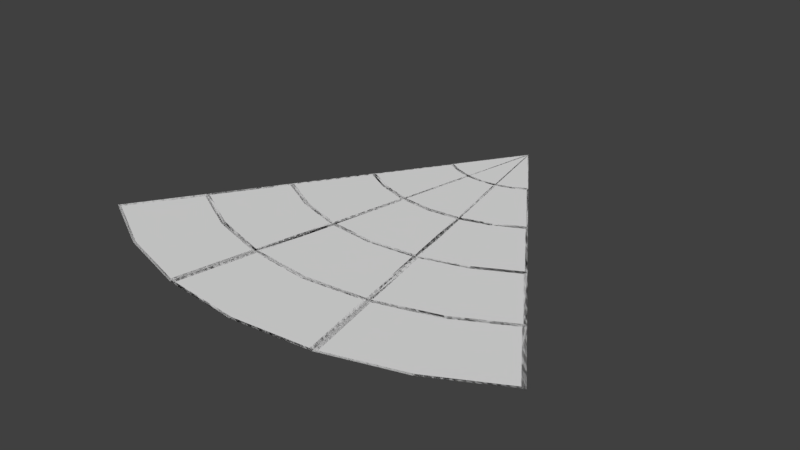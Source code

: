 # Source: PizzaWarn.blend  (saved by Blender 2.79.0; exported with 4.5.12 LTS)
import bpy
from mathutils import Matrix  # noqa: F401  (used for matrix-valued properties, if any)

bpy.ops.wm.read_factory_settings(use_empty=True)
scene = bpy.context.scene
scene.name = 'Scene'

# ---- collections
col_collection_1 = bpy.data.collections.new('Collection 1'); scene.collection.children.link(col_collection_1)

# ---- world
world_world = bpy.data.worlds.new('World'); scene.world = world_world
world_world.color = (0.05088, 0.05088, 0.05088)
world_world.use_sun_shadow = False
world_world.sun_shadow_jitter_overblur = 0.0
world_world.cycles.sampling_method = 'MANUAL'

# ---- meshes
me_circle_001 = bpy.data.meshes.new('Circle.001')
me_circle_001.from_pydata([(8.742e-08, 8.742e-08, 1.0), (0.1951, 2.614e-08, 0.9808), (0.3827, 2.116e-08, 0.9239), (0.5556, 1.308e-08, 0.8315), (0.1561, 8.99e-09, 0.7846), (6.994e-08, 1.033e-08, 0.8), (-0.5556, 1.308e-08, 0.8315), (-0.3827, 2.116e-08, 0.9239), (-0.1951, 2.614e-08, 0.9808), (0.0, 0.0, 0.0), (0.3061, 5.01e-09, 0.7391), (0.4445, 5.815e-08, 0.6652), (-0.4445, 5.815e-08, 0.6652), (-0.3061, 5.01e-09, 0.7391), (-0.1561, 8.99e-09, 0.7846), (-0.1171, 5.145e-08, 0.5885), (-0.2296, 4.846e-08, 0.5543), (-0.3333, 1.381e-08, 0.4989), (0.3333, 1.381e-08, 0.4989), (0.2296, 4.846e-08, 0.5543), (0.1171, 5.145e-08, 0.5885), (5.245e-08, 5.245e-08, 0.6), (-0.07804, 4.495e-09, 0.3923), (-0.1531, 2.505e-09, 0.3696), (-0.2222, 2.908e-08, 0.3326), (0.2222, 2.908e-08, 0.3326), (0.1531, 2.505e-09, 0.3696), (0.07804, 4.495e-09, 0.3923), (3.497e-08, 5.167e-09, 0.4), (1.748e-08, 2.583e-09, 0.2), (0.03902, 2.247e-09, 0.1962), (0.07654, 1.252e-09, 0.1848), (0.1111, 1.454e-08, 0.1663), (-0.1111, 1.454e-08, 0.1663), (-0.07654, 1.252e-09, 0.1848), (-0.03902, 2.247e-09, 0.1962)], [], [(5, 4, 20, 21, 15, 14), (8, 0, 1, 4, 5, 14), (1, 2, 3, 11, 10, 4), (16, 15, 22, 23, 24, 17), (23, 22, 35, 34, 33, 24), (20, 19, 18, 25, 26, 27), (10, 11, 18, 19, 20, 4), (28, 27, 30, 29, 35, 22), (15, 21, 20, 27, 28, 22), (33, 34, 35, 9), (35, 29, 30, 9), (30, 31, 32, 9), (26, 25, 32, 31, 30, 27), (12, 6, 7, 8, 14, 13), (13, 14, 15, 16, 17, 12)])
me_circle_001.use_remesh_preserve_volume = False
me_circle_001.use_remesh_preserve_attributes = False
me_circle_001.use_mirror_vertex_groups = False
me_circle_001.update()
me_circle = bpy.data.meshes.new('Circle')
me_circle.from_pydata([(8.742e-08, 8.742e-08, 1.0), (0.1951, 2.614e-08, 0.9808), (0.3827, 2.116e-08, 0.9239), (0.5556, 1.308e-08, 0.8315), (0.1561, 8.99e-09, 0.7846), (6.994e-08, 1.033e-08, 0.8), (-0.5556, 1.308e-08, 0.8315), (-0.3827, 2.116e-08, 0.9239), (-0.1951, 2.614e-08, 0.9808), (0.0, 0.0, 0.0), (0.3061, 5.01e-09, 0.7391), (0.4445, 5.815e-08, 0.6652), (-0.4445, 5.815e-08, 0.6652), (-0.3061, 5.01e-09, 0.7391), (-0.1561, 8.99e-09, 0.7846), (-0.1171, 5.145e-08, 0.5885), (-0.2296, 4.846e-08, 0.5543), (-0.3333, 1.381e-08, 0.4989), (0.3333, 1.381e-08, 0.4989), (0.2296, 4.846e-08, 0.5543), (0.1171, 5.145e-08, 0.5885), (5.245e-08, 5.245e-08, 0.6), (-0.07804, 4.495e-09, 0.3923), (-0.1531, 2.505e-09, 0.3696), (-0.2222, 2.908e-08, 0.3326), (0.2222, 2.908e-08, 0.3326), (0.1531, 2.505e-09, 0.3696), (0.07804, 4.495e-09, 0.3923), (3.497e-08, 5.167e-09, 0.4), (1.748e-08, 2.583e-09, 0.2), (0.03902, 2.247e-09, 0.1962), (0.07654, 1.252e-09, 0.1848), (0.1111, 1.454e-08, 0.1663), (-0.1111, 1.454e-08, 0.1663), (-0.07654, 1.252e-09, 0.1848), (-0.03902, 2.247e-09, 0.1962), (8.746e-08, 9.844e-09, 0.7944), (0.148, 8.569e-09, 0.7798), (0.111, 5.191e-08, 0.5937), (7.087e-08, 5.286e-08, 0.6047), (-0.111, 5.191e-08, 0.5937), (-0.148, 8.569e-09, 0.7798), (-0.1851, 2.572e-08, 0.976), (1.102e-07, 2.732e-08, 0.9943), (0.1851, 2.572e-08, 0.976), (0.148, 9.457e-09, 0.79), (9.358e-08, 1.073e-08, 0.8046), (-0.148, 9.457e-09, 0.79), (0.2025, 2.542e-08, 0.9726), (0.3805, 2.07e-08, 0.9186), (0.5445, 1.304e-08, 0.8309), (0.4391, 5.885e-08, 0.6732), (0.3079, 5.377e-09, 0.7433), (0.1655, 9.153e-09, 0.7865), (-0.2275, 4.802e-08, 0.5493), (-0.1207, 5.085e-08, 0.5817), (-0.08374, 4.781e-09, 0.3956), (-0.1549, 2.894e-09, 0.374), (-0.2205, 2.963e-08, 0.3389), (-0.3259, 1.362e-08, 0.4967), (-0.151, 2.074e-09, 0.3646), (-0.07985, 3.961e-09, 0.3862), (-0.04284, 2.596e-09, 0.2001), (-0.07843, 1.652e-09, 0.1893), (-0.1112, 1.193e-10, 0.1718), (-0.2166, 2.881e-08, 0.3296), (0.1207, 5.085e-08, 0.5817), (0.2275, 4.802e-08, 0.5493), (0.3259, 1.362e-08, 0.4967), (0.2205, 2.963e-08, 0.3389), (0.1549, 2.894e-09, 0.374), (0.08374, 4.781e-09, 0.3956), (0.304, 4.557e-09, 0.7339), (0.4352, 5.803e-08, 0.6638), (0.3298, 4.424e-08, 0.5061), (0.2314, 4.884e-08, 0.5587), (0.1246, 5.167e-08, 0.591), (0.1616, 8.332e-09, 0.7771), (4.223e-08, 4.7e-09, 0.3947), (0.07402, 4.063e-09, 0.3874), (0.03701, 2.697e-09, 0.2013), (2.564e-08, 3.016e-09, 0.2049), (-0.03701, 2.697e-09, 0.2013), (-0.07402, 4.063e-09, 0.3874), (-0.111, 5.102e-08, 0.5836), (6.494e-08, 5.198e-08, 0.5945), (0.111, 5.102e-08, 0.5836), (0.07402, 4.95e-09, 0.3975), (4.835e-08, 5.588e-09, 0.4048), (-0.07402, 4.95e-09, 0.3975), (-0.1083, 1.441e-08, 0.1648), (-0.07551, 1.037e-09, 0.1823), (-0.03993, 1.981e-09, 0.1931), (-0.002914, 1.494e-10, 0.007036), (-0.03701, 2.031e-09, 0.1937), (2.108e-08, 2.35e-09, 0.1973), (0.03701, 2.031e-09, 0.1937), (4.498e-09, 2.001e-10, 0.007616), (0.03993, 1.981e-09, 0.1931), (0.07551, 1.037e-09, 0.1823), (0.1083, 1.441e-08, 0.1648), (0.002914, 1.494e-10, 0.007036), (0.151, 2.074e-09, 0.3646), (0.2166, 2.881e-08, 0.3296), (0.1112, 1.192e-10, 0.1718), (0.07843, 1.652e-09, 0.1893), (0.04284, 2.596e-09, 0.2001), (0.07985, 3.961e-09, 0.3862), (-0.4391, 5.885e-08, 0.6732), (-0.5445, 1.304e-08, 0.8309), (-0.3805, 2.07e-08, 0.9186), (-0.2025, 2.542e-08, 0.9726), (-0.1655, 9.153e-09, 0.7865), (-0.3079, 5.377e-09, 0.7433), (-0.304, 4.557e-09, 0.7339), (-0.1616, 8.332e-09, 0.7771), (-0.1246, 5.167e-08, 0.591), (-0.2314, 4.884e-08, 0.5587), (-0.3298, 4.424e-08, 0.5061), (-0.4352, 5.803e-08, 0.6638)], [], [(4, 37, 36, 5), (20, 38, 37, 4), (21, 39, 38, 20), (15, 40, 39, 21), (14, 41, 40, 15), (5, 36, 41, 14), (0, 43, 42, 8), (1, 44, 43, 0), (4, 45, 44, 1), (5, 46, 45, 4), (14, 47, 46, 5), (8, 42, 47, 14), (2, 49, 48, 1), (3, 50, 49, 2), (11, 51, 50, 3), (10, 52, 51, 11), (4, 53, 52, 10), (1, 48, 53, 4), (15, 55, 54, 16), (22, 56, 55, 15), (23, 57, 56, 22), (24, 58, 57, 23), (17, 59, 58, 24), (16, 54, 59, 17), (22, 61, 60, 23), (35, 62, 61, 22), (34, 63, 62, 35), (33, 64, 63, 34), (24, 65, 64, 33), (23, 60, 65, 24), (19, 67, 66, 20), (18, 68, 67, 19), (25, 69, 68, 18), (26, 70, 69, 25), (27, 71, 70, 26), (20, 66, 71, 27), (11, 73, 72, 10), (18, 74, 73, 11), (19, 75, 74, 18), (20, 76, 75, 19), (4, 77, 76, 20), (10, 72, 77, 4), (27, 79, 78, 28), (30, 80, 79, 27), (29, 81, 80, 30), (35, 82, 81, 29), (22, 83, 82, 35), (28, 78, 83, 22), (21, 85, 84, 15), (20, 86, 85, 21), (27, 87, 86, 20), (28, 88, 87, 27), (22, 89, 88, 28), (15, 84, 89, 22), (34, 91, 90, 33), (35, 92, 91, 34), (9, 93, 92, 35), (33, 90, 93, 9), (29, 95, 94, 35), (30, 96, 95, 29), (9, 97, 96, 30), (35, 94, 97, 9), (31, 99, 98, 30), (32, 100, 99, 31), (9, 101, 100, 32), (30, 98, 101, 9), (25, 103, 102, 26), (32, 104, 103, 25), (31, 105, 104, 32), (30, 106, 105, 31), (27, 107, 106, 30), (26, 102, 107, 27), (6, 109, 108, 12), (7, 110, 109, 6), (8, 111, 110, 7), (14, 112, 111, 8), (13, 113, 112, 14), (12, 108, 113, 13), (14, 115, 114, 13), (15, 116, 115, 14), (16, 117, 116, 15), (17, 118, 117, 16), (12, 119, 118, 17), (13, 114, 119, 12)])
me_circle.use_remesh_preserve_volume = False
me_circle.use_remesh_preserve_attributes = False
me_circle.use_mirror_vertex_groups = False
me_circle.update()

# ---- objects
ob_circle_001 = bpy.data.objects.new('Circle.001', me_circle_001)
ob_circle = bpy.data.objects.new('Circle', me_circle)

# ---- transforms, parenting, visibility, modifiers, constraints
ob_circle_001.location = (0.0, 0.0, 0.0)
ob_circle_001.rotation_euler = (1.571, -0.0, 0.0)
ob_circle_001.lineart.crease_threshold = 0.0
ob_circle.location = (0.0, 0.0, 0.0)
ob_circle.rotation_euler = (1.571, -0.0, 0.0)
ob_circle.lineart.crease_threshold = 0.0

# ---- collection membership
col_collection_1.objects.link(ob_circle_001)
col_collection_1.objects.link(ob_circle)

# ---- scene / render settings (as saved in the file)
scene.frame_start = 1; scene.frame_end = 250; scene.frame_set(1)
scene.render.engine = 'BLENDER_EEVEE_NEXT'
scene.render.resolution_percentage = 50
scene.render.dither_intensity = 0.0
scene.cycles.use_denoising = False
scene.cycles.samples = 128
scene.cycles.sampling_pattern = 'TABULATED_SOBOL'
scene.cycles.use_adaptive_sampling = False
scene.cycles.use_light_tree = False
scene.cycles.blur_glossy = 0.0
scene.cycles.sample_clamp_indirect = 0.0
scene.view_settings.view_transform = 'Standard'
bpy.context.view_layer.update()

# ---- added for rendering (the .blend has no active camera and no usable light): camera, sun
cam_auto = bpy.data.cameras.new('AutoCamera')
cam_auto.lens = 50.0
cam_auto.sensor_width = 36.0
cam_auto.clip_end = 1000.0
ob_auto_camera = bpy.data.objects.new('AutoCamera', cam_auto)
scene.collection.objects.link(ob_auto_camera)
ob_auto_camera.location = (1.38309, -2.15971, 1.10647)
ob_auto_camera.rotation_euler = (1.09748, -7.21219e-08, 0.694738)
scene.camera = ob_auto_camera
light_auto_sun = bpy.data.lights.new('AutoSun', 'SUN')
light_auto_sun.energy = 3.0
light_auto_sun.angle = 0.0523599
ob_auto_sun = bpy.data.objects.new('AutoSun', light_auto_sun)
scene.collection.objects.link(ob_auto_sun)
ob_auto_sun.rotation_euler = (0.872665, 0.174533, 0.523599)
bpy.context.view_layer.update()
